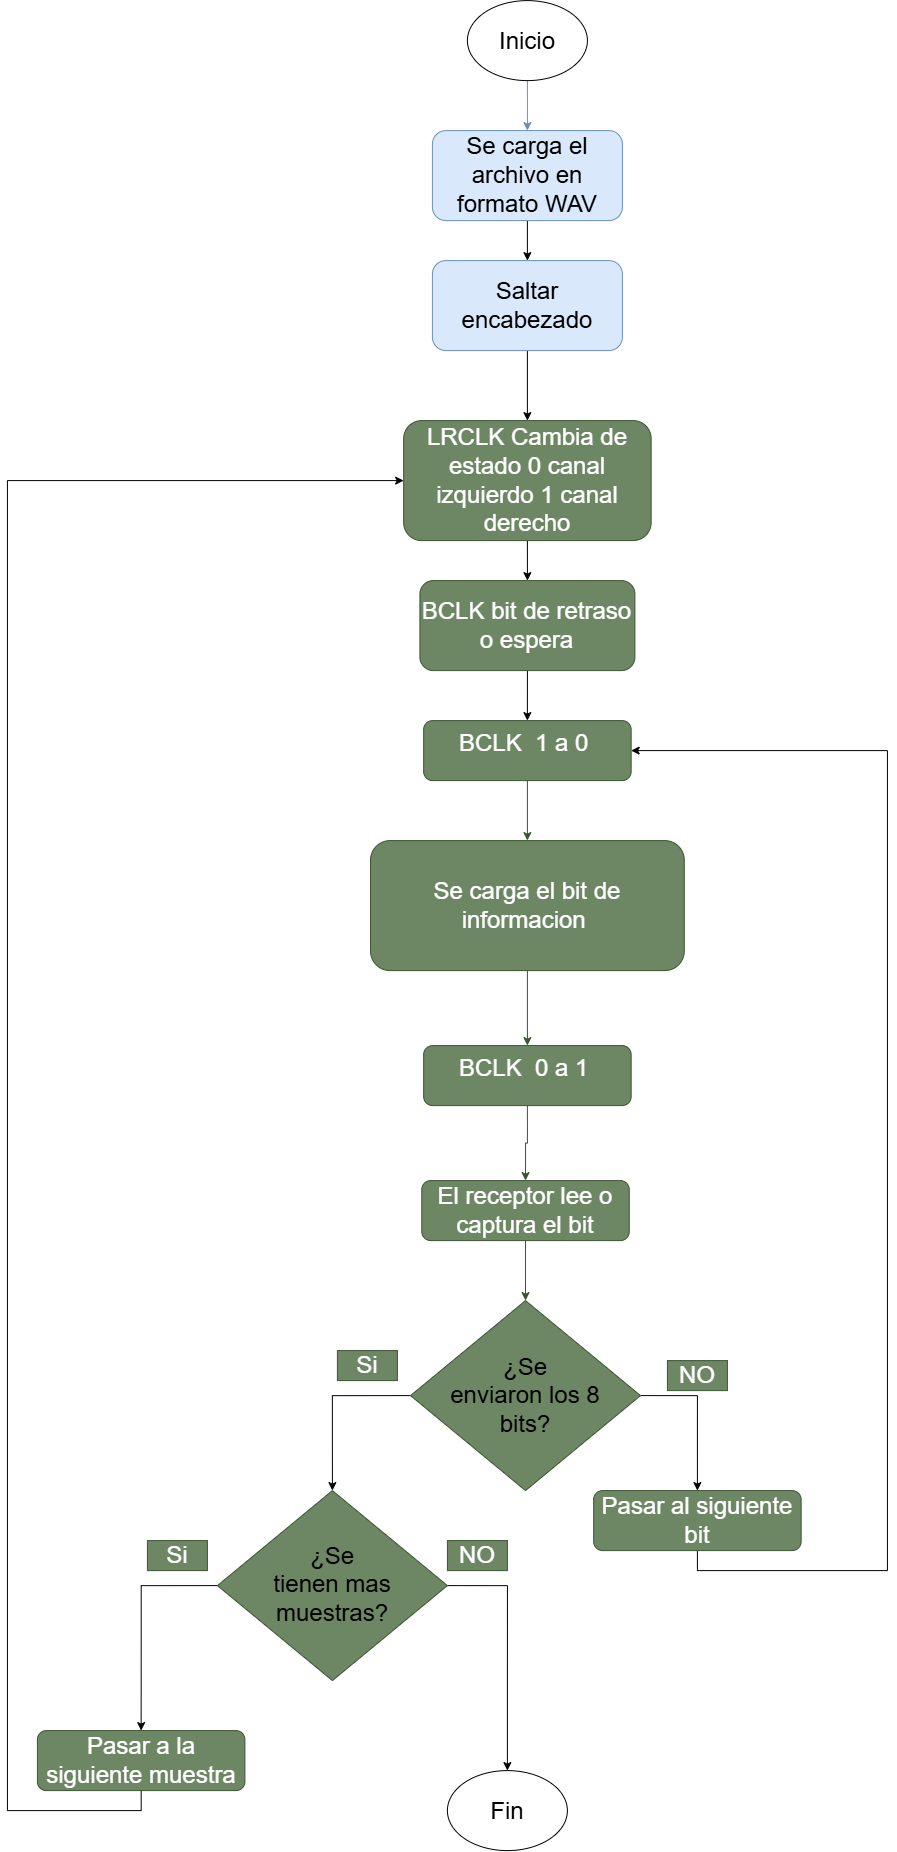

The diagram above was exported from draw.io. Its source (the exported page's mxGraphModel, read from the mxfile embedded in the PNG):
<mxGraphModel dx="2039" dy="776" grid="1" gridSize="10" guides="1" tooltips="1" connect="1" arrows="1" fold="1" page="1" pageScale="1" pageWidth="827" pageHeight="1169" math="0" shadow="0">
  <root>
    <mxCell id="0" />
    <mxCell id="1" parent="0" />
    <mxCell id="3Qpq60ll8zqe3uetPRjG-6" edge="1" parent="1" source="3Qpq60ll8zqe3uetPRjG-1" style="edgeStyle=orthogonalEdgeStyle;rounded=0;orthogonalLoop=1;jettySize=auto;html=1;exitX=0.5;exitY=1;exitDx=0;exitDy=0;entryX=0.5;entryY=0;entryDx=0;entryDy=0;fillColor=#dae8fc;strokeColor=#6c8ebf;" target="3Qpq60ll8zqe3uetPRjG-2">
      <mxGeometry relative="1" as="geometry" />
    </mxCell>
    <mxCell id="3Qpq60ll8zqe3uetPRjG-1" parent="1" style="ellipse;whiteSpace=wrap;html=1;shapeInside=1;" value="&lt;font style=&quot;font-size: 24px;&quot;&gt;Inicio&lt;/font&gt;" vertex="1">
      <mxGeometry height="80" width="120" x="-30.19999999999999" y="630" as="geometry" />
    </mxCell>
    <mxCell id="3Qpq60ll8zqe3uetPRjG-45" edge="1" parent="1" source="3Qpq60ll8zqe3uetPRjG-14" style="edgeStyle=orthogonalEdgeStyle;rounded=0;orthogonalLoop=1;jettySize=auto;html=1;exitX=0.5;exitY=1;exitDx=0;exitDy=0;entryX=0.5;entryY=0;entryDx=0;entryDy=0;" target="3Qpq60ll8zqe3uetPRjG-16">
      <mxGeometry relative="1" as="geometry" />
    </mxCell>
    <mxCell id="3Qpq60ll8zqe3uetPRjG-14" parent="1" style="rounded=1;whiteSpace=wrap;html=1;fillColor=#6d8764;strokeColor=#3A5431;fontColor=#ffffff;" value="&lt;font style=&quot;font-size: 24px;&quot;&gt;BCLK bit de retraso o espera&lt;/font&gt;" vertex="1">
      <mxGeometry height="90" width="215" x="-77.69" y="1210" as="geometry" />
    </mxCell>
    <mxCell id="3Qpq60ll8zqe3uetPRjG-44" edge="1" parent="1" source="3Qpq60ll8zqe3uetPRjG-15" style="edgeStyle=orthogonalEdgeStyle;rounded=0;orthogonalLoop=1;jettySize=auto;html=1;exitX=0.5;exitY=1;exitDx=0;exitDy=0;entryX=0.5;entryY=0;entryDx=0;entryDy=0;" target="3Qpq60ll8zqe3uetPRjG-14">
      <mxGeometry relative="1" as="geometry" />
    </mxCell>
    <mxCell id="3Qpq60ll8zqe3uetPRjG-15" parent="1" style="rounded=1;whiteSpace=wrap;html=1;fillColor=#6d8764;strokeColor=#3A5431;fontColor=#ffffff;" value="&lt;font style=&quot;font-size: 24px;&quot;&gt;LRCLK Cambia de estado 0 canal izquierdo 1 canal derecho&lt;/font&gt;" vertex="1">
      <mxGeometry height="120" width="247.5" x="-93.94999999999999" y="1050" as="geometry" />
    </mxCell>
    <mxCell id="3Qpq60ll8zqe3uetPRjG-25" edge="1" parent="1" source="3Qpq60ll8zqe3uetPRjG-16" style="edgeStyle=orthogonalEdgeStyle;rounded=0;orthogonalLoop=1;jettySize=auto;html=1;exitX=0.5;exitY=1;exitDx=0;exitDy=0;entryX=0.5;entryY=0;entryDx=0;entryDy=0;fillColor=#6d8764;strokeColor=#3A5431;" target="3Qpq60ll8zqe3uetPRjG-17">
      <mxGeometry relative="1" as="geometry" />
    </mxCell>
    <mxCell id="3Qpq60ll8zqe3uetPRjG-16" parent="1" style="rounded=1;whiteSpace=wrap;html=1;fillColor=#6d8764;strokeColor=#3A5431;fontColor=#ffffff;" value="&lt;font style=&quot;font-size: 24px;&quot;&gt;BCLK&amp;nbsp; 1 a 0&amp;nbsp;&lt;/font&gt;&lt;div&gt;&lt;br&gt;&lt;/div&gt;" vertex="1">
      <mxGeometry height="60" width="207.5" x="-73.94999999999999" y="1350" as="geometry" />
    </mxCell>
    <mxCell id="3Qpq60ll8zqe3uetPRjG-26" edge="1" parent="1" source="3Qpq60ll8zqe3uetPRjG-17" style="edgeStyle=orthogonalEdgeStyle;rounded=0;orthogonalLoop=1;jettySize=auto;html=1;exitX=0.5;exitY=1;exitDx=0;exitDy=0;entryX=0.5;entryY=0;entryDx=0;entryDy=0;fillColor=#6d8764;strokeColor=#3A5431;" target="3Qpq60ll8zqe3uetPRjG-18">
      <mxGeometry relative="1" as="geometry" />
    </mxCell>
    <mxCell id="3Qpq60ll8zqe3uetPRjG-17" parent="1" style="rounded=1;whiteSpace=wrap;html=1;fillColor=#6d8764;strokeColor=#3A5431;fontColor=#ffffff;" value="&lt;div&gt;&lt;span style=&quot;font-size: 24px;&quot;&gt;Se carga el bit de informacion&amp;nbsp;&lt;/span&gt;&lt;/div&gt;" vertex="1">
      <mxGeometry height="130" width="313.75" x="-127.07" y="1470" as="geometry" />
    </mxCell>
    <mxCell id="3Qpq60ll8zqe3uetPRjG-27" edge="1" parent="1" source="3Qpq60ll8zqe3uetPRjG-18" style="edgeStyle=orthogonalEdgeStyle;rounded=0;orthogonalLoop=1;jettySize=auto;html=1;exitX=0.5;exitY=1;exitDx=0;exitDy=0;fillColor=#6d8764;strokeColor=#3A5431;" target="3Qpq60ll8zqe3uetPRjG-20">
      <mxGeometry relative="1" as="geometry" />
    </mxCell>
    <mxCell id="3Qpq60ll8zqe3uetPRjG-18" parent="1" style="rounded=1;whiteSpace=wrap;html=1;fillColor=#6d8764;strokeColor=#3A5431;fontColor=#ffffff;" value="&lt;font style=&quot;font-size: 24px;&quot;&gt;BCLK&amp;nbsp; 0 a 1&amp;nbsp;&lt;/font&gt;&lt;div&gt;&lt;br&gt;&lt;/div&gt;" vertex="1">
      <mxGeometry height="60" width="207.5" x="-73.94999999999999" y="1675" as="geometry" />
    </mxCell>
    <mxCell id="3Qpq60ll8zqe3uetPRjG-29" edge="1" parent="1" source="3Qpq60ll8zqe3uetPRjG-20" style="edgeStyle=orthogonalEdgeStyle;rounded=0;orthogonalLoop=1;jettySize=auto;html=1;exitX=0.5;exitY=1;exitDx=0;exitDy=0;entryX=0.5;entryY=0;entryDx=0;entryDy=0;fillColor=#6d8764;strokeColor=#3A5431;" target="3Qpq60ll8zqe3uetPRjG-28">
      <mxGeometry relative="1" as="geometry" />
    </mxCell>
    <mxCell id="3Qpq60ll8zqe3uetPRjG-20" parent="1" style="rounded=1;whiteSpace=wrap;html=1;fillColor=#6d8764;strokeColor=#3A5431;fontColor=#ffffff;" value="&lt;span style=&quot;font-size: 24px;&quot;&gt;El receptor lee o captura el bit&lt;/span&gt;" vertex="1">
      <mxGeometry height="60" width="207.5" x="-75.82999999999998" y="1810" as="geometry" />
    </mxCell>
    <mxCell id="3Qpq60ll8zqe3uetPRjG-46" edge="1" parent="1" source="3Qpq60ll8zqe3uetPRjG-28" style="edgeStyle=orthogonalEdgeStyle;rounded=0;orthogonalLoop=1;jettySize=auto;html=1;exitX=1;exitY=0.5;exitDx=0;exitDy=0;entryX=0.5;entryY=0;entryDx=0;entryDy=0;" target="3Qpq60ll8zqe3uetPRjG-40">
      <mxGeometry relative="1" as="geometry" />
    </mxCell>
    <mxCell id="3Qpq60ll8zqe3uetPRjG-53" edge="1" parent="1" source="3Qpq60ll8zqe3uetPRjG-28" style="edgeStyle=orthogonalEdgeStyle;rounded=0;orthogonalLoop=1;jettySize=auto;html=1;exitX=0;exitY=0.5;exitDx=0;exitDy=0;entryX=0.5;entryY=0;entryDx=0;entryDy=0;" target="3Qpq60ll8zqe3uetPRjG-48">
      <mxGeometry relative="1" as="geometry" />
    </mxCell>
    <mxCell id="3Qpq60ll8zqe3uetPRjG-28" parent="1" style="rhombus;whiteSpace=wrap;html=1;shapeInside=1;fillColor=#6d8764;strokeColor=#3A5431;fontColor=#ffffff;" value="&lt;span style=&quot;background-color: transparent; color: light-dark(rgb(0, 0, 0), rgb(255, 255, 255));&quot;&gt;&lt;font style=&quot;font-size: 24px;&quot;&gt;¿Se enviaron los 8 bits?&lt;/font&gt;&lt;/span&gt;" vertex="1">
      <mxGeometry height="190" width="230" x="-87.07999999999998" y="1930" as="geometry" />
    </mxCell>
    <mxCell id="3Qpq60ll8zqe3uetPRjG-30" parent="1" style="text;html=1;whiteSpace=wrap;strokeColor=#3A5431;fillColor=#6d8764;align=center;verticalAlign=middle;rounded=0;fontColor=#ffffff;" value="&lt;font style=&quot;font-size: 24px;&quot;&gt;Si&lt;/font&gt;" vertex="1">
      <mxGeometry height="30" width="60" x="-350.2" y="2170" as="geometry" />
    </mxCell>
    <mxCell id="3Qpq60ll8zqe3uetPRjG-31" parent="1" style="text;html=1;whiteSpace=wrap;strokeColor=#3A5431;fillColor=#6d8764;align=center;verticalAlign=middle;rounded=0;fontColor=#ffffff;" value="&lt;font style=&quot;font-size: 24px;&quot;&gt;NO&lt;/font&gt;" vertex="1">
      <mxGeometry height="30" width="60" x="169.8" y="1990" as="geometry" />
    </mxCell>
    <mxCell id="3Qpq60ll8zqe3uetPRjG-33" parent="1" style="ellipse;whiteSpace=wrap;html=1;shapeInside=1;" value="&lt;font style=&quot;font-size: 24px;&quot;&gt;Fin&lt;/font&gt;" vertex="1">
      <mxGeometry height="80" width="120" x="-50.19999999999999" y="2400" as="geometry" />
    </mxCell>
    <mxCell id="3Qpq60ll8zqe3uetPRjG-47" edge="1" parent="1" source="3Qpq60ll8zqe3uetPRjG-40" style="edgeStyle=orthogonalEdgeStyle;rounded=0;orthogonalLoop=1;jettySize=auto;html=1;exitX=0.5;exitY=1;exitDx=0;exitDy=0;entryX=1;entryY=0.5;entryDx=0;entryDy=0;" target="3Qpq60ll8zqe3uetPRjG-16">
      <mxGeometry relative="1" as="geometry">
        <Array as="points">
          <mxPoint x="199.8" y="2200" />
          <mxPoint x="389.8" y="2200" />
          <mxPoint x="389.8" y="1380" />
        </Array>
      </mxGeometry>
    </mxCell>
    <mxCell id="3Qpq60ll8zqe3uetPRjG-40" parent="1" style="rounded=1;whiteSpace=wrap;html=1;fillColor=#6d8764;strokeColor=#3A5431;fontColor=#ffffff;" value="&lt;span style=&quot;font-size: 24px;&quot;&gt;Pasar al siguiente bit&lt;/span&gt;" vertex="1">
      <mxGeometry height="60" width="207.5" x="96.05000000000001" y="2120" as="geometry" />
    </mxCell>
    <mxCell id="3Qpq60ll8zqe3uetPRjG-52" edge="1" parent="1" source="3Qpq60ll8zqe3uetPRjG-41" style="edgeStyle=orthogonalEdgeStyle;rounded=0;orthogonalLoop=1;jettySize=auto;html=1;exitX=0.5;exitY=1;exitDx=0;exitDy=0;entryX=0;entryY=0.5;entryDx=0;entryDy=0;" target="3Qpq60ll8zqe3uetPRjG-15">
      <mxGeometry relative="1" as="geometry">
        <Array as="points">
          <mxPoint x="-356.34" y="2440" />
          <mxPoint x="-490.2" y="2440" />
          <mxPoint x="-490.2" y="1110" />
        </Array>
      </mxGeometry>
    </mxCell>
    <mxCell id="3Qpq60ll8zqe3uetPRjG-41" parent="1" style="rounded=1;whiteSpace=wrap;html=1;fillColor=#6d8764;strokeColor=#3A5431;fontColor=#ffffff;" value="&lt;span style=&quot;font-size: 24px;&quot;&gt;Pasar a la siguiente muestra&lt;/span&gt;" vertex="1">
      <mxGeometry height="60" width="207.5" x="-460.2" y="2360" as="geometry" />
    </mxCell>
    <mxCell id="3Qpq60ll8zqe3uetPRjG-49" edge="1" parent="1" source="3Qpq60ll8zqe3uetPRjG-48" style="edgeStyle=orthogonalEdgeStyle;rounded=0;orthogonalLoop=1;jettySize=auto;html=1;exitX=1;exitY=0.5;exitDx=0;exitDy=0;" target="3Qpq60ll8zqe3uetPRjG-33">
      <mxGeometry relative="1" as="geometry" />
    </mxCell>
    <mxCell id="3Qpq60ll8zqe3uetPRjG-51" edge="1" parent="1" source="3Qpq60ll8zqe3uetPRjG-48" style="edgeStyle=orthogonalEdgeStyle;rounded=0;orthogonalLoop=1;jettySize=auto;html=1;exitX=0;exitY=0.5;exitDx=0;exitDy=0;entryX=0.5;entryY=0;entryDx=0;entryDy=0;" target="3Qpq60ll8zqe3uetPRjG-41">
      <mxGeometry relative="1" as="geometry" />
    </mxCell>
    <mxCell id="3Qpq60ll8zqe3uetPRjG-48" parent="1" style="rhombus;whiteSpace=wrap;html=1;shapeInside=1;fillColor=#6d8764;strokeColor=#3A5431;fontColor=#ffffff;" value="&lt;span style=&quot;background-color: transparent; color: light-dark(rgb(0, 0, 0), rgb(255, 255, 255));&quot;&gt;&lt;font style=&quot;font-size: 24px;&quot;&gt;¿Se tienen mas muestras?&lt;/font&gt;&lt;/span&gt;" vertex="1">
      <mxGeometry height="190" width="230" x="-280.2" y="2120" as="geometry" />
    </mxCell>
    <mxCell id="3Qpq60ll8zqe3uetPRjG-50" parent="1" style="text;html=1;whiteSpace=wrap;strokeColor=#3A5431;fillColor=#6d8764;align=center;verticalAlign=middle;rounded=0;fontColor=#ffffff;" value="&lt;font style=&quot;font-size: 24px;&quot;&gt;NO&lt;/font&gt;" vertex="1">
      <mxGeometry height="30" width="60" x="-50.19999999999999" y="2170" as="geometry" />
    </mxCell>
    <mxCell id="3Qpq60ll8zqe3uetPRjG-54" parent="1" style="text;html=1;whiteSpace=wrap;strokeColor=#3A5431;fillColor=#6d8764;align=center;verticalAlign=middle;rounded=0;fontColor=#ffffff;" value="&lt;font style=&quot;font-size: 24px;&quot;&gt;Si&lt;/font&gt;" vertex="1">
      <mxGeometry height="30" width="60" x="-160.2" y="1980" as="geometry" />
    </mxCell>
    <mxCell id="fw3SsBQnYaG6VlDgBFXN-3" edge="1" parent="1" source="3Qpq60ll8zqe3uetPRjG-2" style="edgeStyle=orthogonalEdgeStyle;rounded=0;orthogonalLoop=1;jettySize=auto;html=1;exitX=0.5;exitY=1;exitDx=0;exitDy=0;entryX=0.5;entryY=0;entryDx=0;entryDy=0;" target="fw3SsBQnYaG6VlDgBFXN-2">
      <mxGeometry relative="1" as="geometry" />
    </mxCell>
    <mxCell id="3Qpq60ll8zqe3uetPRjG-2" parent="1" style="rounded=1;whiteSpace=wrap;html=1;fillColor=#dae8fc;strokeColor=#6c8ebf;" value="&lt;font style=&quot;font-size: 24px;&quot;&gt;Se carga el archivo en formato WAV&lt;/font&gt;" vertex="1">
      <mxGeometry height="90" width="190" x="-65.19999999999999" y="760" as="geometry" />
    </mxCell>
    <mxCell id="fw3SsBQnYaG6VlDgBFXN-4" edge="1" parent="1" source="fw3SsBQnYaG6VlDgBFXN-2" style="edgeStyle=orthogonalEdgeStyle;rounded=0;orthogonalLoop=1;jettySize=auto;html=1;exitX=0.5;exitY=1;exitDx=0;exitDy=0;entryX=0.5;entryY=0;entryDx=0;entryDy=0;" target="3Qpq60ll8zqe3uetPRjG-15">
      <mxGeometry relative="1" as="geometry" />
    </mxCell>
    <mxCell id="fw3SsBQnYaG6VlDgBFXN-2" parent="1" style="rounded=1;whiteSpace=wrap;html=1;fillColor=#dae8fc;strokeColor=#6c8ebf;" value="&lt;font style=&quot;font-size: 24px;&quot;&gt;Saltar encabezado&lt;/font&gt;" vertex="1">
      <mxGeometry height="90" width="190" x="-65.2" y="890" as="geometry" />
    </mxCell>
  </root>
</mxGraphModel>